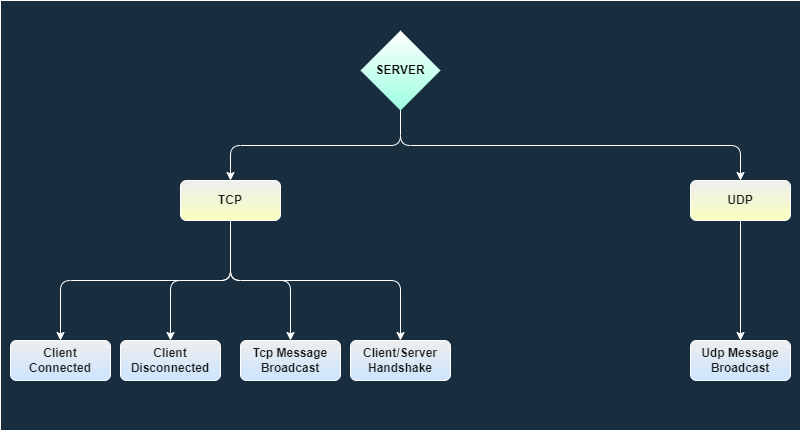

The diagram above was exported from draw.io. Its source (the exported page's mxGraphModel, read from the mxfile embedded in the PNG):
<mxGraphModel dx="1381" dy="1895" grid="1" gridSize="10" guides="1" tooltips="1" connect="1" arrows="1" fold="1" page="1" pageScale="1" pageWidth="850" pageHeight="1100" background="#182E3E" math="0" shadow="0">
  <root>
    <mxCell id="0" />
    <mxCell id="1" parent="0" />
    <mxCell id="LsxeIam7nVXWXkI5OYbG-28" style="edgeStyle=orthogonalEdgeStyle;rounded=1;orthogonalLoop=1;jettySize=auto;html=1;exitX=0.5;exitY=1;exitDx=0;exitDy=0;strokeColor=#FFFFFF;" parent="1" source="LsxeIam7nVXWXkI5OYbG-4" target="LsxeIam7nVXWXkI5OYbG-14" edge="1">
      <mxGeometry relative="1" as="geometry" />
    </mxCell>
    <mxCell id="LsxeIam7nVXWXkI5OYbG-29" style="edgeStyle=orthogonalEdgeStyle;rounded=1;orthogonalLoop=1;jettySize=auto;html=1;exitX=0.5;exitY=1;exitDx=0;exitDy=0;strokeColor=#FFFFFF;" parent="1" source="LsxeIam7nVXWXkI5OYbG-4" target="LsxeIam7nVXWXkI5OYbG-10" edge="1">
      <mxGeometry relative="1" as="geometry" />
    </mxCell>
    <mxCell id="LsxeIam7nVXWXkI5OYbG-30" style="edgeStyle=orthogonalEdgeStyle;rounded=1;orthogonalLoop=1;jettySize=auto;html=1;exitX=0.5;exitY=1;exitDx=0;exitDy=0;entryX=0.5;entryY=0;entryDx=0;entryDy=0;strokeColor=#FFFFFF;" parent="1" source="LsxeIam7nVXWXkI5OYbG-4" target="LsxeIam7nVXWXkI5OYbG-15" edge="1">
      <mxGeometry relative="1" as="geometry" />
    </mxCell>
    <mxCell id="LsxeIam7nVXWXkI5OYbG-31" style="edgeStyle=orthogonalEdgeStyle;rounded=1;orthogonalLoop=1;jettySize=auto;html=1;exitX=0.5;exitY=1;exitDx=0;exitDy=0;strokeColor=#FFFFFF;" parent="1" source="LsxeIam7nVXWXkI5OYbG-4" target="LsxeIam7nVXWXkI5OYbG-19" edge="1">
      <mxGeometry relative="1" as="geometry" />
    </mxCell>
    <mxCell id="LsxeIam7nVXWXkI5OYbG-4" value="TCP" style="rounded=1;whiteSpace=wrap;html=1;fillColor=#EEEEEE;strokeColor=#FFFFFF;fontColor=#1A1A1A;fontStyle=1;gradientColor=#F9FFBF;" parent="1" vertex="1">
      <mxGeometry x="220" y="160" width="100" height="40" as="geometry" />
    </mxCell>
    <mxCell id="LsxeIam7nVXWXkI5OYbG-10" value="Client&lt;br&gt;Disconnected" style="rounded=1;whiteSpace=wrap;html=1;fillColor=#EEEEEE;strokeColor=#FFFFFF;fontColor=#1A1A1A;fontStyle=1;gradientColor=#CCE5FF;" parent="1" vertex="1">
      <mxGeometry x="160" y="320" width="100" height="40" as="geometry" />
    </mxCell>
    <mxCell id="LsxeIam7nVXWXkI5OYbG-14" value="Client&lt;br&gt;Connected" style="rounded=1;whiteSpace=wrap;html=1;fillColor=#EEEEEE;strokeColor=#FFFFFF;fontColor=#1A1A1A;fontStyle=1;gradientColor=#CCE5FF;" parent="1" vertex="1">
      <mxGeometry x="50" y="320" width="100" height="40" as="geometry" />
    </mxCell>
    <mxCell id="LsxeIam7nVXWXkI5OYbG-15" value="Tcp Message&lt;br&gt;Broadcast" style="rounded=1;whiteSpace=wrap;html=1;fillColor=#EEEEEE;strokeColor=#FFFFFF;fontColor=#1A1A1A;fontStyle=1;gradientColor=#CCE5FF;" parent="1" vertex="1">
      <mxGeometry x="280" y="320" width="100" height="40" as="geometry" />
    </mxCell>
    <mxCell id="LsxeIam7nVXWXkI5OYbG-19" value="Client/Server&lt;br&gt;Handshake" style="rounded=1;whiteSpace=wrap;html=1;fillColor=#EEEEEE;strokeColor=#FFFFFF;fontColor=#1A1A1A;fontStyle=1;gradientColor=#CCE5FF;" parent="1" vertex="1">
      <mxGeometry x="390" y="320" width="100" height="40" as="geometry" />
    </mxCell>
    <mxCell id="LsxeIam7nVXWXkI5OYbG-25" style="edgeStyle=orthogonalEdgeStyle;rounded=1;orthogonalLoop=1;jettySize=auto;html=1;exitX=0.5;exitY=1;exitDx=0;exitDy=0;entryX=0.5;entryY=0;entryDx=0;entryDy=0;strokeColor=#FFFFFF;" parent="1" source="LsxeIam7nVXWXkI5OYbG-20" target="LsxeIam7nVXWXkI5OYbG-4" edge="1">
      <mxGeometry relative="1" as="geometry" />
    </mxCell>
    <mxCell id="LsxeIam7nVXWXkI5OYbG-27" style="edgeStyle=orthogonalEdgeStyle;rounded=1;orthogonalLoop=1;jettySize=auto;html=1;exitX=0.5;exitY=1;exitDx=0;exitDy=0;entryX=0.5;entryY=0;entryDx=0;entryDy=0;strokeColor=#FFFFFF;" parent="1" source="LsxeIam7nVXWXkI5OYbG-20" target="LsxeIam7nVXWXkI5OYbG-26" edge="1">
      <mxGeometry relative="1" as="geometry" />
    </mxCell>
    <mxCell id="LsxeIam7nVXWXkI5OYbG-20" value="SERVER" style="rhombus;html=1;glass=1;fontStyle=1;strokeColor=none;gradientColor=#9CFFE1;rounded=0;shadow=0;sketch=0;labelBorderColor=none;labelBackgroundColor=none;whiteSpace=wrap;" parent="1" vertex="1">
      <mxGeometry x="400" y="10" width="80" height="80" as="geometry" />
    </mxCell>
    <mxCell id="LsxeIam7nVXWXkI5OYbG-33" style="edgeStyle=orthogonalEdgeStyle;rounded=1;orthogonalLoop=1;jettySize=auto;html=1;exitX=0.5;exitY=1;exitDx=0;exitDy=0;strokeColor=#FFFFFF;" parent="1" source="LsxeIam7nVXWXkI5OYbG-26" target="LsxeIam7nVXWXkI5OYbG-32" edge="1">
      <mxGeometry relative="1" as="geometry" />
    </mxCell>
    <mxCell id="LsxeIam7nVXWXkI5OYbG-26" value="UDP" style="rounded=1;whiteSpace=wrap;html=1;fillColor=#EEEEEE;strokeColor=#FFFFFF;fontColor=#1A1A1A;fontStyle=1;gradientColor=#F9FFBF;" parent="1" vertex="1">
      <mxGeometry x="730" y="160" width="100" height="40" as="geometry" />
    </mxCell>
    <mxCell id="LsxeIam7nVXWXkI5OYbG-32" value="Udp Message&lt;br&gt;Broadcast" style="rounded=1;whiteSpace=wrap;html=1;fillColor=#EEEEEE;strokeColor=#FFFFFF;fontColor=#1A1A1A;fontStyle=1;gradientColor=#CCE5FF;" parent="1" vertex="1">
      <mxGeometry x="730" y="320" width="100" height="40" as="geometry" />
    </mxCell>
    <mxCell id="XIWgOoHjq_BAqpDV9zbs-4" value="" style="rounded=0;whiteSpace=wrap;html=1;shadow=0;glass=1;labelBackgroundColor=none;labelBorderColor=none;sketch=0;strokeColor=#FFFFFF;gradientColor=#CCE5FF;gradientDirection=north;fillColor=none;" vertex="1" parent="1">
      <mxGeometry x="40" y="-20" width="800" height="430" as="geometry" />
    </mxCell>
  </root>
</mxGraphModel>